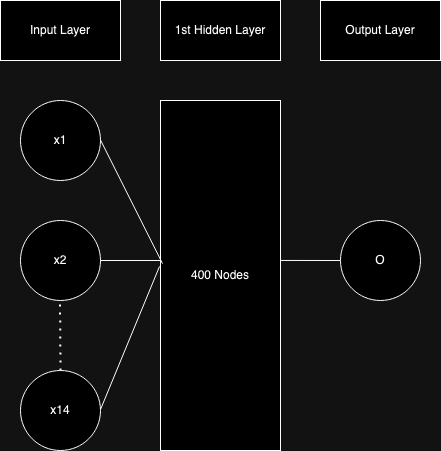

The diagram above was exported from draw.io. Its source (the exported page's mxGraphModel, read from the mxfile embedded in the PNG):
<mxGraphModel dx="1194" dy="764" grid="1" gridSize="10" guides="1" tooltips="1" connect="1" arrows="1" fold="1" page="1" pageScale="1" pageWidth="850" pageHeight="1100" math="0" shadow="0">
  <root>
    <mxCell id="0" />
    <mxCell id="1" parent="0" />
    <mxCell id="3w690VpbxPLib6ZWMLAd-1" value="&lt;div&gt;Input Layer&lt;/div&gt;" style="rounded=0;whiteSpace=wrap;html=1;" vertex="1" parent="1">
      <mxGeometry x="80" y="140" width="120" height="60" as="geometry" />
    </mxCell>
    <mxCell id="3w690VpbxPLib6ZWMLAd-2" value="x1" style="ellipse;whiteSpace=wrap;html=1;aspect=fixed;" vertex="1" parent="1">
      <mxGeometry x="100" y="240" width="80" height="80" as="geometry" />
    </mxCell>
    <mxCell id="3w690VpbxPLib6ZWMLAd-3" value="x2" style="ellipse;whiteSpace=wrap;html=1;aspect=fixed;" vertex="1" parent="1">
      <mxGeometry x="100" y="360" width="80" height="80" as="geometry" />
    </mxCell>
    <mxCell id="3w690VpbxPLib6ZWMLAd-4" value="x14" style="ellipse;whiteSpace=wrap;html=1;aspect=fixed;" vertex="1" parent="1">
      <mxGeometry x="100" y="510" width="80" height="80" as="geometry" />
    </mxCell>
    <mxCell id="3w690VpbxPLib6ZWMLAd-5" value="" style="endArrow=none;dashed=1;html=1;dashPattern=1 3;strokeWidth=2;rounded=0;exitX=0.5;exitY=0;exitDx=0;exitDy=0;" edge="1" parent="1" source="3w690VpbxPLib6ZWMLAd-4">
      <mxGeometry width="50" height="50" relative="1" as="geometry">
        <mxPoint x="139.5" y="500" as="sourcePoint" />
        <mxPoint x="139.5" y="440" as="targetPoint" />
      </mxGeometry>
    </mxCell>
    <mxCell id="3w690VpbxPLib6ZWMLAd-6" value="&lt;div&gt;1st Hidden Layer&lt;/div&gt;" style="rounded=0;whiteSpace=wrap;html=1;" vertex="1" parent="1">
      <mxGeometry x="240" y="140" width="120" height="60" as="geometry" />
    </mxCell>
    <mxCell id="3w690VpbxPLib6ZWMLAd-10" value="&lt;div&gt;400 Nodes&lt;/div&gt;" style="rounded=0;whiteSpace=wrap;html=1;" vertex="1" parent="1">
      <mxGeometry x="240" y="240" width="120" height="350" as="geometry" />
    </mxCell>
    <mxCell id="3w690VpbxPLib6ZWMLAd-11" value="" style="endArrow=none;html=1;rounded=0;" edge="1" parent="1">
      <mxGeometry width="50" height="50" relative="1" as="geometry">
        <mxPoint x="180" y="400" as="sourcePoint" />
        <mxPoint x="240" y="400" as="targetPoint" />
      </mxGeometry>
    </mxCell>
    <mxCell id="3w690VpbxPLib6ZWMLAd-12" value="" style="endArrow=none;html=1;rounded=0;entryX=0.017;entryY=0.466;entryDx=0;entryDy=0;entryPerimeter=0;" edge="1" parent="1" target="3w690VpbxPLib6ZWMLAd-10">
      <mxGeometry width="50" height="50" relative="1" as="geometry">
        <mxPoint x="180" y="279.5" as="sourcePoint" />
        <mxPoint x="237" y="279.5" as="targetPoint" />
      </mxGeometry>
    </mxCell>
    <mxCell id="3w690VpbxPLib6ZWMLAd-13" value="" style="endArrow=none;html=1;rounded=0;entryX=-0.008;entryY=0.474;entryDx=0;entryDy=0;entryPerimeter=0;" edge="1" parent="1" target="3w690VpbxPLib6ZWMLAd-10">
      <mxGeometry width="50" height="50" relative="1" as="geometry">
        <mxPoint x="180" y="549" as="sourcePoint" />
        <mxPoint x="237" y="549" as="targetPoint" />
      </mxGeometry>
    </mxCell>
    <mxCell id="3w690VpbxPLib6ZWMLAd-20" value="&lt;div&gt;Output Layer&lt;/div&gt;" style="rounded=0;whiteSpace=wrap;html=1;" vertex="1" parent="1">
      <mxGeometry x="400" y="140" width="120" height="60" as="geometry" />
    </mxCell>
    <mxCell id="3w690VpbxPLib6ZWMLAd-21" value="&lt;div&gt;O&lt;/div&gt;" style="ellipse;whiteSpace=wrap;html=1;aspect=fixed;" vertex="1" parent="1">
      <mxGeometry x="420" y="360" width="80" height="80" as="geometry" />
    </mxCell>
    <mxCell id="3w690VpbxPLib6ZWMLAd-23" value="" style="endArrow=none;html=1;rounded=0;entryX=0;entryY=0.5;entryDx=0;entryDy=0;exitX=1;exitY=0.457;exitDx=0;exitDy=0;exitPerimeter=0;" edge="1" parent="1" target="3w690VpbxPLib6ZWMLAd-21">
      <mxGeometry width="50" height="50" relative="1" as="geometry">
        <mxPoint x="360" y="399.95000000000005" as="sourcePoint" />
        <mxPoint x="240" y="399.5" as="targetPoint" />
      </mxGeometry>
    </mxCell>
  </root>
</mxGraphModel>